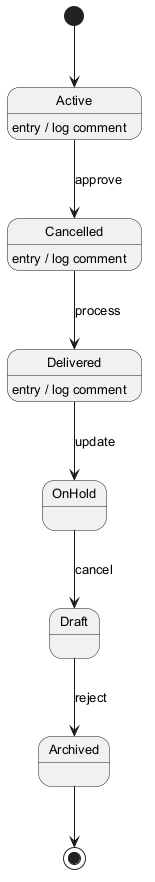

The diagram above was rendered by PlantUML. Its source (embedded in the PNG):
@startuml
skinparam monochrome true
skinparam defaultFontSize 13
[*] --> Active
Active --> Cancelled : approve
Active : entry / log comment
Cancelled --> Delivered : process
Cancelled : entry / log comment
Delivered --> OnHold : update
Delivered : entry / log comment
OnHold --> Draft : cancel
Draft --> Archived : reject
Archived --> [*]
@enduml